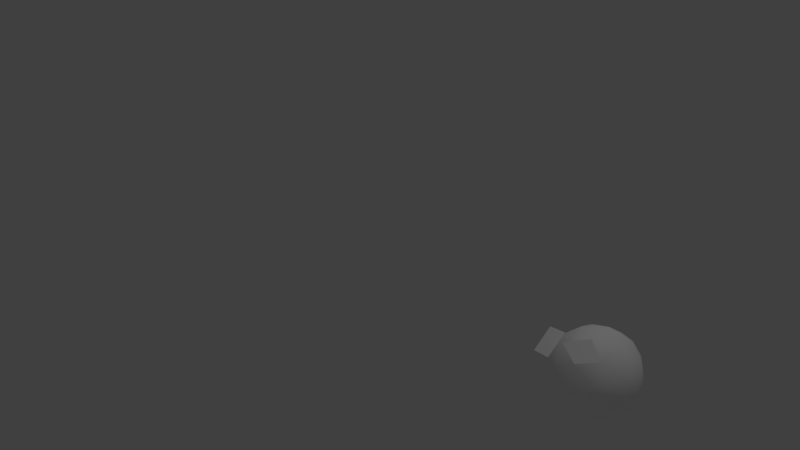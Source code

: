 # Source: turret.blend  (saved by Blender 2.78.0; exported with 4.5.12 LTS)
import bpy
from mathutils import Matrix  # noqa: F401  (used for matrix-valued properties, if any)

bpy.ops.wm.read_factory_settings(use_empty=True)
scene = bpy.context.scene
scene.name = 'Scene'

# ---- collections
col_collection_1 = bpy.data.collections.new('Collection 1'); scene.collection.children.link(col_collection_1)
col_collection_2 = bpy.data.collections.new('Collection 2'); scene.collection.children.link(col_collection_2)

# ---- materials (node trees are filled in below, after node groups)
mat_material = bpy.data.materials.new('Material')
mat_material.alpha_threshold = 0.0
mat_material.use_transparent_shadow = False
mat_material.diffuse_color = (1.0, 1.0, 1.0, 1.0)
mat_material.roughness = 0.5
mat_material.line_color = (0.0, 0.0, 0.0, 1.0)

# ---- material node trees

# ---- world
world_world = bpy.data.worlds.new('World'); scene.world = world_world
world_world.color = (0.05088, 0.05088, 0.05088)
world_world.use_sun_shadow = False
world_world.sun_shadow_jitter_overblur = 0.0
world_world.cycles.sampling_method = 'MANUAL'

# ---- cameras
cam_camera = bpy.data.cameras.new('Camera')
cam_camera.clip_end = 100.0
cam_camera.lens = 35.0
cam_camera.sensor_width = 32.0
cam_camera.sensor_height = 18.0
cam_camera.ortho_scale = 7.314
cam_camera.dof.focus_distance = 0.0
cam_camera.dof.aperture_fstop = 128.0

# ---- lights
light_lamp = bpy.data.lights.new('Lamp', 'POINT')
light_lamp.transmission_factor = 0.0
light_lamp.cutoff_distance = 30.0
light_lamp.energy = 100.0
light_lamp.shadow_buffer_clip_start = 1.001
light_lamp.shadow_soft_size = 0.1
light_lamp.shadow_maximum_resolution = 0.006
light_lamp.use_absolute_resolution = True

# ---- meshes
me_circle_001 = bpy.data.meshes.new('Circle.001')
me_circle_001.from_pydata([(-0.4253, -0.1545, -0.2127), (-0.2629, 0.4045, -0.1314), (6.718e-08, 0.5, 6.718e-08), (2.98e-08, 0.4045, -0.2939), (-0.4253, 2.183e-08, 0.2629), (-0.4253, 0.1545, -0.2127), (-0.4253, 0.25, 0.08123), (-0.2629, 9.246e-08, -0.4253), (-0.2629, 0.25, 0.3441), (-0.4253, -0.25, 0.08123), (8.941e-08, 0.4045, 0.2939), (-0.2629, -0.25, 0.3441), (-0.2629, -0.4045, -0.1314), (-8.941e-08, -0.4045, -0.2939), (-2.98e-08, 0.1545, -0.4755), (-2.98e-08, -0.4045, 0.2939), (-5.96e-08, -0.1545, -0.4755), (0.2629, -9.246e-08, 0.4253), (5.96e-08, 0.1545, 0.4755), (-6.718e-08, -0.5, -6.718e-08), (0.4253, 0.1545, 0.2127), (0.2629, 0.4045, 0.1314), (2.98e-08, -0.1545, 0.4755), (0.4253, -0.1545, 0.2127), (0.4253, 0.25, -0.08123), (0.2629, 0.25, -0.3441), (0.4253, -0.25, -0.08123), (0.4253, -2.183e-08, -0.2629), (0.2629, -0.25, -0.3441), (0.2629, -0.4045, 0.1314), (-0.2236, -3.004e-08, 0.4472), (-0.2236, 0.4253, 0.1382), (-0.2236, 0.2629, -0.3618), (-0.2236, -0.2629, -0.3618), (-0.2236, -0.4253, 0.1382), (0.2236, 0.2629, 0.3618), (0.2236, 0.4253, -0.1382), (0.2236, 3.004e-08, -0.4472), (0.2236, -0.4253, -0.1382), (0.2236, -0.2629, 0.3618), (0.5, -6.718e-08, -2.98e-08), (-0.6083, -0.1545, -0.2127), (-0.6083, -0.25, 0.08123), (-0.6083, 2.934e-08, 0.2629), (-0.6083, 0.25, 0.08123), (-0.6083, 0.1545, -0.2127), (-0.683, 7.469e-08, 1.248e-07)], [], [(26, 23, 29), (26, 38, 28), (23, 39, 29), (26, 29, 38), (23, 40, 20), (27, 26, 28), (24, 25, 36), (3, 25, 14), (29, 39, 15), (21, 36, 2), (27, 28, 37), (24, 36, 21), (3, 14, 32), (19, 29, 15), (10, 21, 2), (15, 11, 34), (14, 16, 7), (11, 30, 4), (18, 8, 30), (4, 8, 6), (9, 4, 43, 42), (40, 23, 26), (3, 32, 1), (5, 0, 41, 45), (39, 23, 17), (9, 11, 4), (6, 1, 5), (40, 26, 27), (14, 7, 32), (1, 32, 5), (40, 27, 24), (19, 34, 12), (5, 7, 0), (40, 24, 20), (7, 33, 0), (8, 31, 6), (36, 25, 3), (2, 3, 1), (18, 10, 8), (39, 17, 22), (0, 9, 42, 41), (6, 5, 45, 44), (38, 29, 19), (12, 34, 9), (16, 33, 7), (37, 28, 16), (13, 19, 12), (15, 22, 11), (35, 21, 10), (4, 6, 44, 43), (10, 31, 8), (39, 22, 15), (28, 38, 13), (0, 12, 9), (38, 19, 13), (22, 17, 18), (13, 12, 33), (37, 16, 14), (20, 21, 35), (22, 30, 11), (33, 12, 0), (27, 37, 25), (2, 1, 31), (34, 11, 9), (10, 2, 31), (16, 13, 33), (35, 10, 18), (19, 15, 34), (22, 18, 30), (36, 3, 2), (17, 35, 18), (25, 37, 14), (30, 8, 4), (20, 24, 21), (16, 28, 13), (32, 7, 5), (17, 23, 20), (24, 27, 25), (31, 1, 6), (17, 20, 35), (45, 41, 46), (44, 45, 46), (42, 43, 46), (41, 42, 46), (43, 44, 46)])
me_circle_001.polygons.foreach_set('use_smooth', [True] * 85)
_k = set([(1, 2), (1, 3), (2, 36), (3, 36), (7, 14), (7, 16), (8, 10), (8, 18), (10, 35), (11, 15), (11, 22), (12, 13), (12, 19), (13, 38), (14, 37), (15, 39), (16, 37), (18, 35), (19, 38), (22, 39)])
me_circle_001.attributes.new('sharp_edge', 'BOOLEAN', 'EDGE').data.foreach_set('value', [ (min(e.vertices), max(e.vertices)) in _k for e in me_circle_001.edges])
me_circle_001.materials.append(mat_material)
me_circle_001.use_remesh_preserve_volume = False
me_circle_001.use_remesh_preserve_attributes = False
me_circle_001.use_mirror_vertex_groups = False
me_circle_001.update()

# ---- objects
ob_lamp = bpy.data.objects.new('Lamp', light_lamp)
ob_camera = bpy.data.objects.new('Camera', cam_camera)
ob_top = bpy.data.objects.new('top', me_circle_001)

# ---- transforms, parenting, visibility, modifiers, constraints
ob_lamp.location = (4.076, 1.005, 5.904)
ob_lamp.rotation_euler = (0.6503, 0.05522, 1.866)
ob_lamp.lock_rotations_4d = False
ob_lamp.empty_display_type = 'ARROWS'
ob_lamp.color = (0.0, 0.0, 0.0, 0.0)
ob_lamp.lineart.crease_threshold = 0.0
ob_camera.location = (7.481, -6.508, 5.344)
ob_camera.rotation_euler = (1.109, 0.0, 0.8149)
ob_camera.lock_rotations_4d = False
ob_camera.empty_display_type = 'ARROWS'
ob_camera.color = (0.0, 0.0, 0.0, 0.0)
ob_camera.display_type = 'WIRE'
ob_camera.lineart.crease_threshold = 0.0
ob_top.location = (3.5, 0.0, 0.0)
ob_top.lineart.crease_threshold = 0.0
_m = ob_top.modifiers.new('EdgeSplit', 'EDGE_SPLIT')

# ---- collection membership
col_collection_1.objects.link(ob_lamp)
col_collection_1.objects.link(ob_camera)
col_collection_2.objects.link(ob_top)

# ---- scene / render settings (as saved in the file)
scene.camera = ob_camera
scene.frame_start = 1; scene.frame_end = 250; scene.frame_set(1)
scene.render.engine = 'BLENDER_EEVEE_NEXT'
scene.render.resolution_percentage = 50
scene.render.dither_intensity = 0.0
scene.cycles.use_denoising = False
scene.cycles.samples = 128
scene.cycles.sampling_pattern = 'TABULATED_SOBOL'
scene.cycles.light_sampling_threshold = 0.0
scene.cycles.use_adaptive_sampling = False
scene.cycles.use_light_tree = False
scene.cycles.blur_glossy = 0.0
scene.cycles.sample_clamp_indirect = 0.0
scene.view_settings.view_transform = 'Standard'
bpy.context.view_layer.update()
